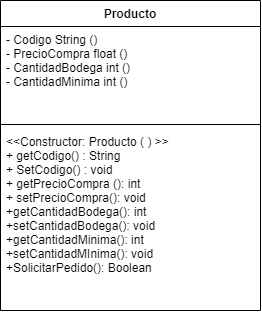

The diagram above was exported from draw.io. Its source (the exported page's mxGraphModel, read from the mxfile embedded in the PNG):
<mxGraphModel dx="652" dy="363" grid="1" gridSize="10" guides="1" tooltips="1" connect="1" arrows="1" fold="1" page="1" pageScale="1" pageWidth="850" pageHeight="1100" math="0" shadow="0">
  <root>
    <mxCell id="0" />
    <mxCell id="1" parent="0" />
    <mxCell id="k8CO6S8zny6Oq3VFPYIM-1" value="Producto" style="swimlane;fontStyle=1;align=center;verticalAlign=top;childLayout=stackLayout;horizontal=1;startSize=26;horizontalStack=0;resizeParent=1;resizeParentMax=0;resizeLast=0;collapsible=1;marginBottom=0;" vertex="1" parent="1">
      <mxGeometry x="320" y="50" width="260" height="310" as="geometry" />
    </mxCell>
    <mxCell id="k8CO6S8zny6Oq3VFPYIM-2" value="- Codigo String ()&#10;- PrecioCompra float ()&#10;- CantidadBodega int ()&#10;- CantidadMinima int ()&#10;" style="text;strokeColor=none;fillColor=none;align=left;verticalAlign=top;spacingLeft=4;spacingRight=4;overflow=hidden;rotatable=0;points=[[0,0.5],[1,0.5]];portConstraint=eastwest;" vertex="1" parent="k8CO6S8zny6Oq3VFPYIM-1">
      <mxGeometry y="26" width="260" height="94" as="geometry" />
    </mxCell>
    <mxCell id="k8CO6S8zny6Oq3VFPYIM-3" value="" style="line;strokeWidth=1;fillColor=none;align=left;verticalAlign=middle;spacingTop=-1;spacingLeft=3;spacingRight=3;rotatable=0;labelPosition=right;points=[];portConstraint=eastwest;" vertex="1" parent="k8CO6S8zny6Oq3VFPYIM-1">
      <mxGeometry y="120" width="260" height="8" as="geometry" />
    </mxCell>
    <mxCell id="k8CO6S8zny6Oq3VFPYIM-4" value="&lt;&lt;Constructor: Producto ( ) &gt;&gt;&#10;+ getCodigo() : String&#10;+ SetCodigo() : void &#10;+ getPrecioCompra (): int&#10;+ setPrecioCompra(): void&#10;+getCantidadBodega(): int&#10;+setCantidadBodega(): void&#10;+getCantidadMinima(): int&#10;+setCantidadMInima(): void&#10;+SolicitarPedido(): Boolean&#10;" style="text;strokeColor=none;fillColor=none;align=left;verticalAlign=top;spacingLeft=4;spacingRight=4;overflow=hidden;rotatable=0;points=[[0,0.5],[1,0.5]];portConstraint=eastwest;" vertex="1" parent="k8CO6S8zny6Oq3VFPYIM-1">
      <mxGeometry y="128" width="260" height="182" as="geometry" />
    </mxCell>
  </root>
</mxGraphModel>